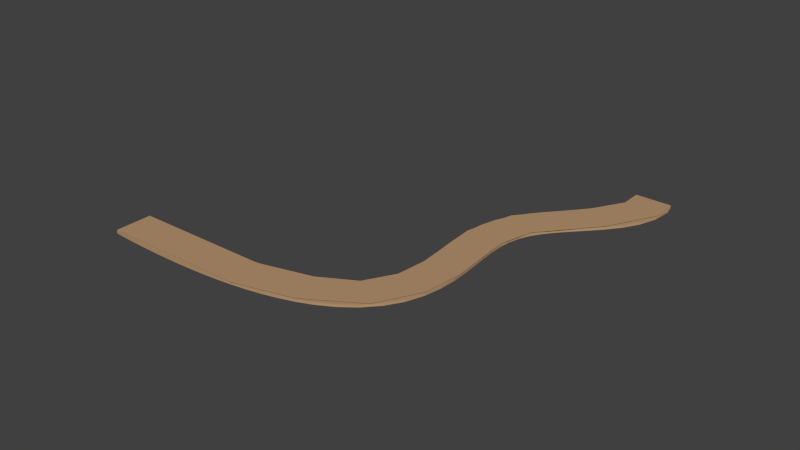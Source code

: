 # Source: Road.blend  (saved by Blender 2.72.0; exported with 4.5.12 LTS)
import bpy
from mathutils import Matrix  # noqa: F401  (used for matrix-valued properties, if any)

bpy.ops.wm.read_factory_settings(use_empty=True)
scene = bpy.context.scene
scene.name = 'Scene'

# ---- collections
col_collection_1 = bpy.data.collections.new('Collection 1'); scene.collection.children.link(col_collection_1)

# ---- materials (node trees are filled in below, after node groups)
mat_path = bpy.data.materials.new('Path')
mat_path.alpha_threshold = 0.0
mat_path.use_transparent_shadow = False
mat_path.diffuse_color = (0.477, 0.3008, 0.1627, 1.0)
mat_path.roughness = 0.5
mat_path.specular_intensity = 0.0

# ---- material node trees

# ---- world
world_world = bpy.data.worlds.new('World'); scene.world = world_world
world_world.color = (0.05088, 0.05088, 0.05088)
world_world.use_sun_shadow = False
world_world.sun_shadow_jitter_overblur = 0.0
world_world.cycles.sampling_method = 'MANUAL'
world_world.cycles.sample_map_resolution = 256

# ---- meshes
me_plane_001 = bpy.data.meshes.new('Plane.001')
me_plane_001.from_pydata([(7.262, 0.07636, -10.0), (9.222, 0.07636, -10.0), (6.756, 0.07636, -7.735), (4.712, 0.07636, -5.414), (3.09, 0.07636, -2.194), (3.155, 0.07636, 1.219), (3.124, 0.07636, 4.081), (1.655, 0.07636, 6.058), (-1.013, 0.07636, 7.084), (-4.038, 0.07636, 7.503), (-7.153, 0.07636, 7.592), (-10.0, 0.07636, 7.489), (-10.0, 0.07636, 9.486), (-7.167, 0.07636, 9.592), (-3.89, 0.07636, 9.498), (-0.5698, 0.07636, 9.034), (2.75, 0.07636, 7.731), (5.063, 0.07636, 4.574), (5.145, 0.07636, 1.014), (5.061, 0.07636, -1.857), (6.233, 0.07636, -4.116), (8.406, 0.07636, -6.604), (9.231, 0.07636, -8.444), (7.274, 0.07636, -8.856), (5.817, 0.07636, -6.615), (3.691, 0.07636, -3.956), (3.008, 0.07636, -0.4146), (3.262, 0.07636, 2.726), (2.6, 0.07636, 5.199), (0.4028, 0.07636, 6.673), (-2.506, 0.07636, 7.348), (-5.59, 0.07636, 7.579), (-8.721, 0.07636, 7.556), (-8.793, 0.07636, 9.555), (-5.533, 0.07636, 9.578), (-2.236, 0.07636, 9.33), (1.104, 0.07636, 8.546), (4.201, 0.07636, 6.398), (5.262, 0.07636, 2.708), (5.005, 0.07636, -0.5139), (5.457, 0.07636, -3.018), (7.281, 0.07636, -5.252), (9.323, 0.07636, -9.51), (7.085, 0.07636, -8.294), (5.271, 0.07636, -6.034), (3.319, 0.07636, -3.099), (3.072, 0.07636, 0.4195), (3.235, 0.07636, 3.428), (2.176, 0.07636, 5.66), (-0.2921, 0.07636, 6.899), (-3.269, 0.07636, 7.436), (-6.37, 0.07636, 7.593), (-9.522, 0.07636, 7.522), (-7.981, 0.07636, 9.58), (-4.713, 0.07636, 9.547), (-1.405, 0.07636, 9.203), (1.936, 0.07636, 8.192), (4.73, 0.07636, 5.523), (5.221, 0.07636, 1.84), (4.997, 0.07636, -1.211), (5.801, 0.07636, -3.568), (7.849, 0.07636, -5.883), (8.898, 0.07636, -7.451), (7.324, 0.07636, -9.427), (6.323, 0.07636, -7.176), (4.172, 0.07636, -4.728), (2.999, 0.07636, -1.288), (3.227, 0.07636, 1.988), (2.918, 0.07636, 4.674), (1.058, 0.07636, 6.395), (-1.752, 0.07636, 7.233), (-4.812, 0.07636, 7.549), (-7.936, 0.07636, 7.58), (-9.618, 0.07636, 9.52), (-6.351, 0.07636, 9.592), (-3.064, 0.07636, 9.426), (0.2668, 0.07636, 8.819), (3.521, 0.07636, 7.14), (5.225, 0.07636, 3.623), (5.063, 0.07636, 0.2297), (5.212, 0.07636, -2.454), (6.735, 0.07636, -4.671), (7.262, -0.06012, -10.0), (9.222, -0.06012, -10.0), (6.756, -0.06012, -7.735), (4.712, -0.06012, -5.414), (3.09, -0.06012, -2.194), (3.155, -0.06012, 1.219), (3.124, -0.06012, 4.081), (1.655, -0.06012, 6.058), (-1.013, -0.06012, 7.084), (-4.038, -0.06012, 7.503), (-7.153, -0.06012, 7.592), (-10.0, -0.06012, 7.489), (-10.0, -0.06012, 9.486), (-7.167, -0.06012, 9.592), (-3.89, -0.06012, 9.498), (-0.5698, -0.06012, 9.034), (2.75, -0.06012, 7.731), (5.063, -0.06012, 4.574), (5.145, -0.06012, 1.014), (5.061, -0.06012, -1.857), (6.233, -0.06012, -4.116), (8.406, -0.06012, -6.604), (9.231, -0.06012, -8.444), (7.274, -0.06012, -8.856), (5.817, -0.06012, -6.615), (3.691, -0.06012, -3.956), (3.008, -0.06012, -0.4146), (3.262, -0.06012, 2.726), (2.6, -0.06012, 5.199), (0.4028, -0.06012, 6.673), (-2.506, -0.06012, 7.348), (-5.59, -0.06012, 7.579), (-8.721, -0.06012, 7.556), (-8.793, -0.06012, 9.555), (-5.533, -0.06012, 9.578), (-2.236, -0.06012, 9.33), (1.104, -0.06012, 8.546), (4.201, -0.06012, 6.398), (5.262, -0.06012, 2.708), (5.005, -0.06012, -0.5139), (5.457, -0.06012, -3.018), (7.281, -0.06012, -5.252), (9.323, -0.06012, -9.51), (7.085, -0.06012, -8.294), (5.271, -0.06012, -6.034), (3.319, -0.06012, -3.099), (3.072, -0.06012, 0.4195), (3.235, -0.06012, 3.428), (2.176, -0.06012, 5.66), (-0.2921, -0.06012, 6.899), (-3.269, -0.06012, 7.436), (-6.37, -0.06012, 7.593), (-9.522, -0.06012, 7.522), (-7.981, -0.06012, 9.58), (-4.713, -0.06012, 9.547), (-1.405, -0.06012, 9.203), (1.936, -0.06012, 8.192), (4.73, -0.06012, 5.523), (5.221, -0.06012, 1.84), (4.997, -0.06012, -1.211), (5.801, -0.06012, -3.568), (7.849, -0.06012, -5.883), (8.898, -0.06012, -7.451), (7.324, -0.06012, -9.427), (6.323, -0.06012, -7.176), (4.172, -0.06012, -4.728), (2.999, -0.06012, -1.288), (3.227, -0.06012, 1.988), (2.918, -0.06012, 4.674), (1.058, -0.06012, 6.395), (-1.752, -0.06012, 7.233), (-4.812, -0.06012, 7.549), (-7.936, -0.06012, 7.58), (-9.618, -0.06012, 9.52), (-6.351, -0.06012, 9.592), (-3.064, -0.06012, 9.426), (0.2668, -0.06012, 8.819), (3.521, -0.06012, 7.14), (5.225, -0.06012, 3.623), (5.063, -0.06012, 0.2297), (5.212, -0.06012, -2.454), (6.735, -0.06012, -4.671)], [], [(23, 22, 42, 63), (32, 33, 53, 72), (31, 34, 54, 71), (30, 35, 55, 70), (29, 36, 56, 69), (28, 37, 57, 68), (27, 38, 58, 67), (26, 39, 59, 66), (25, 40, 60, 65), (24, 41, 61, 64), (43, 2, 21, 62), (52, 11, 12, 73), (51, 10, 13, 74), (50, 9, 14, 75), (49, 8, 15, 76), (48, 7, 16, 77), (47, 6, 17, 78), (46, 5, 18, 79), (45, 4, 19, 80), (44, 3, 20, 81), (13, 10, 72, 53), (14, 9, 71, 54), (15, 8, 70, 55), (16, 7, 69, 56), (17, 6, 68, 57), (18, 5, 67, 58), (19, 4, 66, 59), (20, 3, 65, 60), (21, 2, 64, 61), (43, 62, 22, 23), (52, 73, 33, 32), (51, 74, 34, 31), (50, 75, 35, 30), (49, 76, 36, 29), (48, 77, 37, 28), (47, 78, 38, 27), (46, 79, 39, 26), (45, 80, 40, 25), (44, 81, 41, 24), (1, 0, 63, 42), (8, 90, 152, 70), (47, 129, 88, 6), (23, 105, 125, 43), (38, 120, 140, 58), (62, 144, 104, 22), (0, 82, 145, 63), (77, 159, 119, 37), (17, 99, 160, 78), (55, 137, 97, 15), (31, 113, 133, 51), (70, 152, 112, 30), (9, 91, 153, 71), (48, 130, 89, 7), (24, 106, 126, 44), (39, 121, 141, 59), (63, 145, 105, 23), (2, 84, 146, 64), (78, 160, 120, 38), (18, 100, 161, 79), (56, 138, 98, 16), (32, 114, 134, 52), (71, 153, 113, 31), (10, 92, 154, 72), (49, 131, 90, 8), (25, 107, 127, 45), (40, 122, 142, 60), (64, 146, 106, 24), (3, 85, 147, 65), (42, 124, 83, 1), (79, 161, 121, 39), (19, 101, 162, 80), (33, 115, 135, 53), (57, 139, 99, 17), (72, 154, 114, 32), (12, 94, 155, 73), (50, 132, 91, 9), (26, 108, 128, 46), (41, 123, 143, 61), (65, 147, 107, 25), (4, 86, 148, 66), (43, 125, 84, 2), (80, 162, 122, 40), (20, 102, 163, 81), (34, 116, 136, 54), (58, 140, 100, 18), (73, 155, 115, 33), (13, 95, 156, 74), (51, 133, 92, 10), (27, 109, 129, 47), (11, 93, 94, 12), (66, 148, 108, 26), (5, 87, 149, 67), (44, 126, 85, 3), (81, 163, 123, 41), (35, 117, 137, 55), (59, 141, 101, 19), (74, 156, 116, 34), (14, 96, 157, 75), (52, 134, 93, 11), (28, 110, 130, 48), (67, 149, 109, 27), (6, 88, 150, 68), (45, 127, 86, 4), (22, 104, 124, 42), (36, 118, 138, 56), (60, 142, 102, 20), (75, 157, 117, 35), (15, 97, 158, 76), (29, 111, 131, 49), (53, 135, 95, 13), (68, 150, 110, 28), (7, 89, 151, 69), (1, 83, 82, 0), (46, 128, 87, 5), (37, 119, 139, 57), (61, 143, 103, 21), (21, 103, 144, 62), (76, 158, 118, 36), (16, 98, 159, 77), (54, 136, 96, 14), (30, 112, 132, 50), (69, 151, 111, 29)])
me_plane_001.materials.append(mat_path)
me_plane_001.use_remesh_preserve_volume = False
me_plane_001.use_remesh_preserve_attributes = False
me_plane_001.use_mirror_vertex_groups = False
me_plane_001.update()
me_plane_002 = bpy.data.meshes.new('Plane.002')
me_plane_002.from_pydata([(7.262, 0.122, -10.0), (9.222, 0.122, -10.0), (3.124, 0.122, 4.081), (-10.0, 0.122, 7.489), (-10.0, 0.122, 9.486), (5.063, 0.122, 4.574), (9.231, 0.122, -8.444), (7.274, 0.122, -8.856), (3.691, 0.122, -3.956), (3.293, 0.122, 2.443), (2.254, 0.122, 5.639), (0.4028, 0.122, 6.673), (1.104, 0.122, 8.546), (3.855, 0.122, 6.838), (5.293, 0.122, 2.425), (5.457, 0.122, -3.018), (-2.096, 0.122, 9.391), (4.997, 0.122, -1.211), (7.849, 0.122, -5.883), (6.323, 0.122, -7.176), (2.999, 0.122, -1.288), (-2.444, 0.122, 7.422)], [], [(13, 10, 11, 12), (11, 21, 16, 12), (14, 9, 2, 5), (19, 8, 15, 18), (7, 19, 18, 6), (20, 9, 14, 17), (15, 8, 20, 17), (5, 2, 10, 13), (4, 16, 21, 3), (1, 0, 7, 6)])
me_plane_002.materials.append(mat_path)
me_plane_002.use_remesh_preserve_volume = False
me_plane_002.use_remesh_preserve_attributes = False
me_plane_002.use_mirror_vertex_groups = False
me_plane_002.update()

# ---- objects
ob_road = bpy.data.objects.new('Road', me_plane_001)
ob_road_collider = bpy.data.objects.new('Road Collider', me_plane_002)

# ---- transforms, parenting, visibility, modifiers, constraints
ob_road.location = (0.0, 0.0, 0.0)
ob_road.rotation_euler = (1.571, -0.0, 0.0)
ob_road.lineart.crease_threshold = 0.0
ob_road_collider.parent = ob_road
ob_road_collider.location = (0.0, 0.0, 0.0)
ob_road_collider.hide_viewport = True
ob_road_collider.lineart.crease_threshold = 0.0

# ---- collection membership
col_collection_1.objects.link(ob_road)
col_collection_1.objects.link(ob_road_collider)

# ---- scene / render settings (as saved in the file)
scene.frame_start = 1; scene.frame_end = 250; scene.frame_set(1)
scene.render.engine = 'BLENDER_EEVEE_NEXT'
scene.render.resolution_percentage = 50
scene.render.dither_intensity = 0.0
scene.cycles.use_denoising = False
scene.cycles.samples = 10
scene.cycles.sampling_pattern = 'TABULATED_SOBOL'
scene.cycles.light_sampling_threshold = 0.0
scene.cycles.use_adaptive_sampling = False
scene.cycles.use_light_tree = False
scene.cycles.blur_glossy = 0.0
scene.cycles.pixel_filter_type = 'GAUSSIAN'
scene.cycles.sample_clamp_indirect = 0.0
scene.view_settings.view_transform = 'Standard'
bpy.context.view_layer.update()

# ---- added for rendering (the .blend has no active camera and no usable light): camera, sun
cam_auto = bpy.data.cameras.new('AutoCamera')
cam_auto.lens = 50.0
cam_auto.sensor_width = 36.0
cam_auto.clip_end = 1000.0
ob_auto_camera = bpy.data.objects.new('AutoCamera', cam_auto)
scene.collection.objects.link(ob_auto_camera)
ob_auto_camera.location = (30.8586, -37.233, 24.7009)
ob_auto_camera.rotation_euler = (1.09748, -7.21219e-08, 0.694738)
scene.camera = ob_auto_camera
light_auto_sun = bpy.data.lights.new('AutoSun', 'SUN')
light_auto_sun.energy = 3.0
light_auto_sun.angle = 0.0523599
ob_auto_sun = bpy.data.objects.new('AutoSun', light_auto_sun)
scene.collection.objects.link(ob_auto_sun)
ob_auto_sun.rotation_euler = (0.872665, 0.174533, 0.523599)
bpy.context.view_layer.update()
